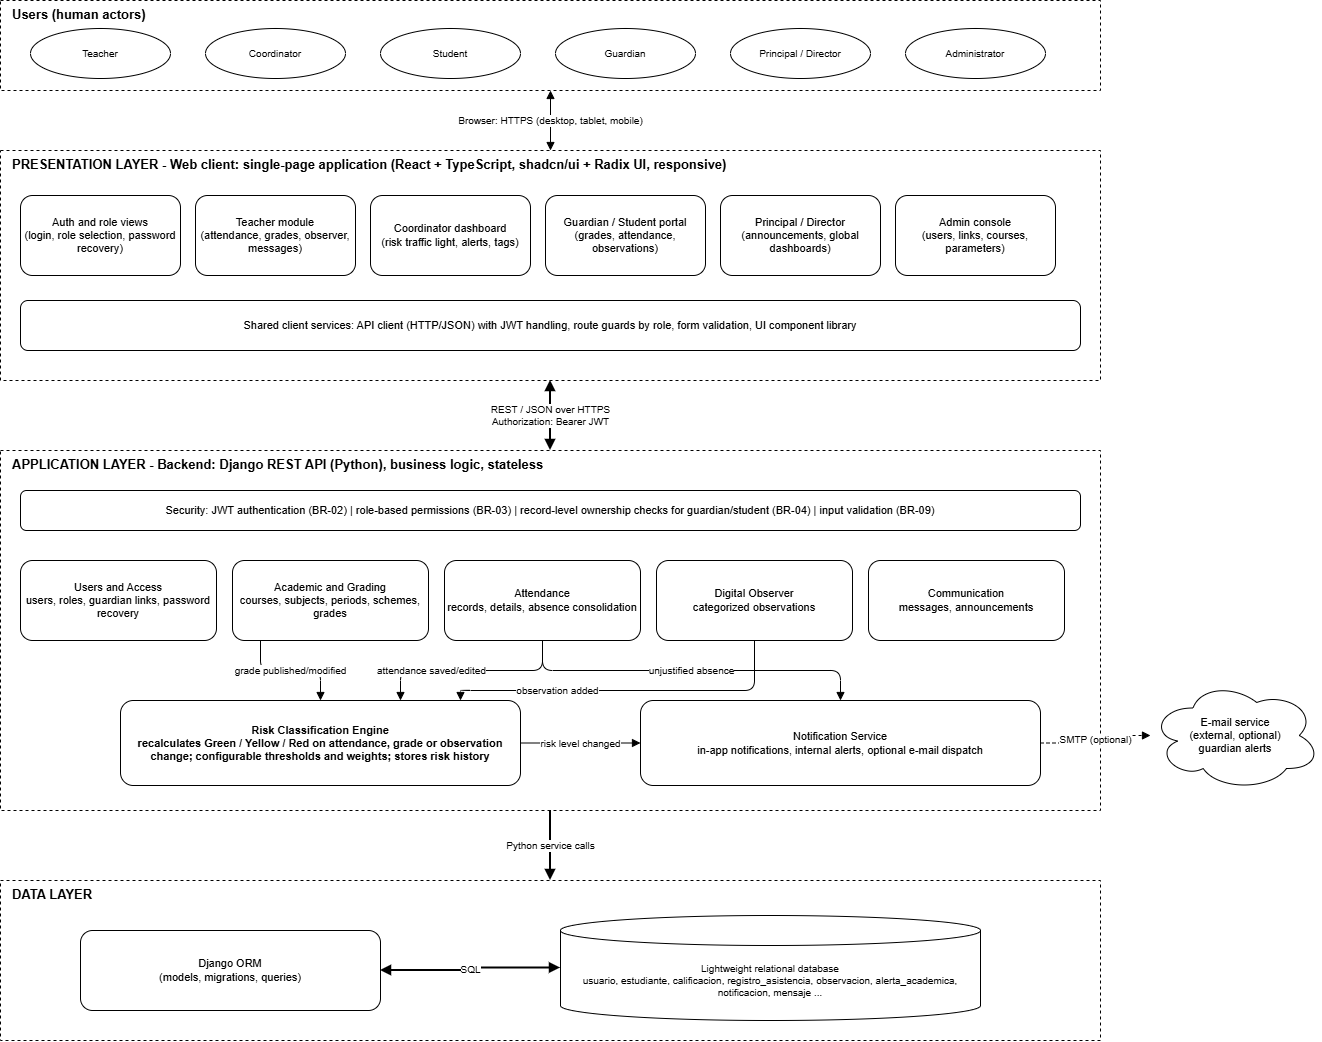

The diagram above was exported from draw.io. Its source (the exported page's mxGraphModel, read from the mxfile embedded in the PNG):
<mxGraphModel dx="2006" dy="1074" grid="1" gridSize="10" guides="1" tooltips="1" connect="1" arrows="1" fold="1" page="1" pageScale="1" pageWidth="1400" pageHeight="1100" math="0" shadow="0">
  <root>
    <mxCell id="0" />
    <mxCell id="1" parent="0" />
    <mxCell id="actors" parent="1" style="rounded=0;whiteSpace=wrap;html=1;verticalAlign=top;align=left;spacingLeft=10;fontStyle=1;fontSize=13;dashed=1;" value="Users (human actors)" vertex="1">
      <mxGeometry height="90" width="1100" x="40" y="20" as="geometry" />
    </mxCell>
    <mxCell id="c2" parent="1" style="ellipse;whiteSpace=wrap;html=1;fontSize=10;" value="Teacher" vertex="1">
      <mxGeometry height="50" width="140" x="70" y="48" as="geometry" />
    </mxCell>
    <mxCell id="c3" parent="1" style="ellipse;whiteSpace=wrap;html=1;fontSize=10;" value="Coordinator" vertex="1">
      <mxGeometry height="50" width="140" x="245" y="48" as="geometry" />
    </mxCell>
    <mxCell id="c4" parent="1" style="ellipse;whiteSpace=wrap;html=1;fontSize=10;" value="Student" vertex="1">
      <mxGeometry height="50" width="140" x="420" y="48" as="geometry" />
    </mxCell>
    <mxCell id="c5" parent="1" style="ellipse;whiteSpace=wrap;html=1;fontSize=10;" value="Guardian" vertex="1">
      <mxGeometry height="50" width="140" x="595" y="48" as="geometry" />
    </mxCell>
    <mxCell id="c6" parent="1" style="ellipse;whiteSpace=wrap;html=1;fontSize=10;" value="Principal / Director" vertex="1">
      <mxGeometry height="50" width="140" x="770" y="48" as="geometry" />
    </mxCell>
    <mxCell id="c7" parent="1" style="ellipse;whiteSpace=wrap;html=1;fontSize=10;" value="Administrator" vertex="1">
      <mxGeometry height="50" width="140" x="945" y="48" as="geometry" />
    </mxCell>
    <mxCell id="L1" parent="1" style="rounded=0;whiteSpace=wrap;html=1;verticalAlign=top;align=left;spacingLeft=10;fontStyle=1;fontSize=13;dashed=1;" value="PRESENTATION LAYER - Web client: single-page application (React + TypeScript, shadcn/ui + Radix UI, responsive)" vertex="1">
      <mxGeometry height="230" width="1100" x="40" y="170" as="geometry" />
    </mxCell>
    <mxCell id="c8" parent="1" style="rounded=1;whiteSpace=wrap;html=1;fontSize=11;" value="Auth and role views&lt;br&gt;(login, role selection, password recovery)" vertex="1">
      <mxGeometry height="80" width="160" x="60" y="215" as="geometry" />
    </mxCell>
    <mxCell id="c9" parent="1" style="rounded=1;whiteSpace=wrap;html=1;fontSize=11;" value="Teacher module&lt;br&gt;(attendance, grades, observer, messages)" vertex="1">
      <mxGeometry height="80" width="160" x="235" y="215" as="geometry" />
    </mxCell>
    <mxCell id="c10" parent="1" style="rounded=1;whiteSpace=wrap;html=1;fontSize=11;" value="Coordinator dashboard&lt;br&gt;(risk traffic light, alerts, tags)" vertex="1">
      <mxGeometry height="80" width="160" x="410" y="215" as="geometry" />
    </mxCell>
    <mxCell id="c11" parent="1" style="rounded=1;whiteSpace=wrap;html=1;fontSize=11;" value="Guardian / Student portal&lt;br&gt;(grades, attendance, observations)" vertex="1">
      <mxGeometry height="80" width="160" x="585" y="215" as="geometry" />
    </mxCell>
    <mxCell id="c12" parent="1" style="rounded=1;whiteSpace=wrap;html=1;fontSize=11;" value="Principal / Director&lt;br&gt;(announcements, global dashboards)" vertex="1">
      <mxGeometry height="80" width="160" x="760" y="215" as="geometry" />
    </mxCell>
    <mxCell id="c13" parent="1" style="rounded=1;whiteSpace=wrap;html=1;fontSize=11;" value="Admin console&lt;br&gt;(users, links, courses, parameters)" vertex="1">
      <mxGeometry height="80" width="160" x="935" y="215" as="geometry" />
    </mxCell>
    <mxCell id="c14" parent="1" style="rounded=1;whiteSpace=wrap;html=1;fontSize=11;" value="Shared client services: API client (HTTP/JSON) with JWT handling, route guards by role, form validation, UI component library" vertex="1">
      <mxGeometry height="50" width="1060" x="60" y="320" as="geometry" />
    </mxCell>
    <mxCell id="L2" parent="1" style="rounded=0;whiteSpace=wrap;html=1;verticalAlign=top;align=left;spacingLeft=10;fontStyle=1;fontSize=13;dashed=1;" value="APPLICATION LAYER - Backend: Django REST API (Python), business logic, stateless" vertex="1">
      <mxGeometry height="360" width="1100" x="40" y="470" as="geometry" />
    </mxCell>
    <mxCell id="c15" parent="1" style="rounded=1;whiteSpace=wrap;html=1;fontSize=11;" value="Security: JWT authentication (BR-02) | role-based permissions (BR-03) | record-level ownership checks for guardian/student (BR-04) | input validation (BR-09)" vertex="1">
      <mxGeometry height="40" width="1060" x="60" y="510" as="geometry" />
    </mxCell>
    <mxCell id="m1" parent="1" style="rounded=1;whiteSpace=wrap;html=1;fontSize=11;" value="Users and Access&lt;br&gt;users, roles, guardian links, password recovery" vertex="1">
      <mxGeometry height="80" width="196" x="60" y="580" as="geometry" />
    </mxCell>
    <mxCell id="m2" parent="1" style="rounded=1;whiteSpace=wrap;html=1;fontSize=11;" value="Academic and Grading&lt;br&gt;courses, subjects, periods, schemes, grades" vertex="1">
      <mxGeometry height="80" width="196" x="272" y="580" as="geometry" />
    </mxCell>
    <mxCell id="m3" parent="1" style="rounded=1;whiteSpace=wrap;html=1;fontSize=11;" value="Attendance&lt;br&gt;records, details, absence consolidation" vertex="1">
      <mxGeometry height="80" width="196" x="484" y="580" as="geometry" />
    </mxCell>
    <mxCell id="m4" parent="1" style="rounded=1;whiteSpace=wrap;html=1;fontSize=11;" value="Digital Observer&lt;br&gt;categorized observations" vertex="1">
      <mxGeometry height="80" width="196" x="696" y="580" as="geometry" />
    </mxCell>
    <mxCell id="m5" parent="1" style="rounded=1;whiteSpace=wrap;html=1;fontSize=11;" value="Communication&lt;br&gt;messages, announcements" vertex="1">
      <mxGeometry height="80" width="196" x="908" y="580" as="geometry" />
    </mxCell>
    <mxCell id="risk" parent="1" style="rounded=1;whiteSpace=wrap;html=1;fontSize=11;fontStyle=1;" value="Risk Classification Engine&lt;br&gt;recalculates Green / Yellow / Red on attendance, grade or observation change; configurable thresholds and weights; stores risk history" vertex="1">
      <mxGeometry height="85" width="400" x="160" y="720" as="geometry" />
    </mxCell>
    <mxCell id="notif" parent="1" style="rounded=1;whiteSpace=wrap;html=1;fontSize=11;" value="Notification Service&lt;br&gt;in-app notifications, internal alerts, optional e-mail dispatch" vertex="1">
      <mxGeometry height="85" width="400" x="680" y="720" as="geometry" />
    </mxCell>
    <mxCell id="L3" parent="1" style="rounded=0;whiteSpace=wrap;html=1;verticalAlign=top;align=left;spacingLeft=10;fontStyle=1;fontSize=13;dashed=1;" value="DATA LAYER" vertex="1">
      <mxGeometry height="160" width="1100" x="40" y="900" as="geometry" />
    </mxCell>
    <mxCell id="orm" parent="1" style="rounded=1;whiteSpace=wrap;html=1;fontSize=11;" value="Django ORM&lt;br&gt;(models, migrations, queries)" vertex="1">
      <mxGeometry height="80" width="300" x="120" y="950" as="geometry" />
    </mxCell>
    <mxCell id="db" parent="1" style="shape=cylinder3;whiteSpace=wrap;html=1;boundedLbl=1;fontSize=10;" value="Lightweight relational database&lt;br&gt;usuario, estudiante, calificacion, registro_asistencia, observacion, alerta_academica, notificacion, mensaje ..." vertex="1">
      <mxGeometry height="105" width="420" x="600" y="935" as="geometry" />
    </mxCell>
    <mxCell id="mail" parent="1" style="shape=cloud;whiteSpace=wrap;html=1;fontSize=11;" value="E-mail service&lt;br&gt;(external, optional)&lt;br&gt;guardian alerts" vertex="1">
      <mxGeometry height="110" width="170" x="1190" y="700" as="geometry" />
    </mxCell>
    <mxCell id="c16" edge="1" parent="1" source="actors" style="edgeStyle=orthogonalEdgeStyle;rounded=1;html=1;endArrow=block;endFill=1;fontSize=10;labelBackgroundColor=#ffffff;startArrow=block;startFill=1;" target="L1" value="Browser: HTTPS (desktop, tablet, mobile)">
      <mxGeometry relative="1" as="geometry" />
    </mxCell>
    <mxCell id="c17" edge="1" parent="1" source="L1" style="edgeStyle=orthogonalEdgeStyle;rounded=1;html=1;endArrow=block;endFill=1;fontSize=10;labelBackgroundColor=#ffffff;startArrow=block;startFill=1;strokeWidth=2;" target="L2" value="REST / JSON over HTTPS&lt;br&gt;Authorization: Bearer JWT">
      <mxGeometry relative="1" as="geometry" />
    </mxCell>
    <mxCell id="c18" edge="1" parent="1" source="L2" style="edgeStyle=orthogonalEdgeStyle;rounded=1;html=1;endArrow=block;endFill=1;fontSize=10;labelBackgroundColor=#ffffff;strokeWidth=2;" target="L3" value="Python service calls">
      <mxGeometry relative="1" as="geometry" />
    </mxCell>
    <mxCell id="c19" edge="1" parent="1" source="orm" style="edgeStyle=orthogonalEdgeStyle;rounded=1;html=1;endArrow=block;endFill=1;fontSize=10;labelBackgroundColor=#ffffff;startArrow=block;startFill=1;strokeWidth=2;" target="db" value="SQL">
      <mxGeometry relative="1" as="geometry" />
    </mxCell>
    <mxCell id="c20" edge="1" parent="1" source="m2" style="edgeStyle=orthogonalEdgeStyle;rounded=1;html=1;endArrow=block;endFill=1;fontSize=10;labelBackgroundColor=#ffffff;" target="risk" value="grade published/modified">
      <mxGeometry relative="1" as="geometry">
        <Array as="points">
          <mxPoint x="300" y="690" />
          <mxPoint x="360" y="690" />
        </Array>
      </mxGeometry>
    </mxCell>
    <mxCell id="c21" edge="1" parent="1" source="m3" style="edgeStyle=orthogonalEdgeStyle;rounded=1;html=1;endArrow=block;endFill=1;fontSize=10;labelBackgroundColor=#ffffff;" target="risk" value="attendance saved/edited">
      <mxGeometry relative="1" x="0.396" as="geometry">
        <Array as="points">
          <mxPoint x="582" y="690" />
          <mxPoint x="440" y="690" />
        </Array>
      </mxGeometry>
    </mxCell>
    <mxCell id="c22" edge="1" parent="1" source="m4" style="edgeStyle=orthogonalEdgeStyle;rounded=1;html=1;endArrow=block;endFill=1;fontSize=10;labelBackgroundColor=#ffffff;" target="risk" value="observation added">
      <mxGeometry relative="1" x="0.3955" as="geometry">
        <Array as="points">
          <mxPoint x="794" y="710" />
          <mxPoint x="500" y="710" />
        </Array>
      </mxGeometry>
    </mxCell>
    <mxCell id="c23" edge="1" parent="1" source="risk" style="edgeStyle=orthogonalEdgeStyle;rounded=1;html=1;endArrow=block;endFill=1;fontSize=10;labelBackgroundColor=#ffffff;" target="notif" value="risk level changed">
      <mxGeometry relative="1" as="geometry" />
    </mxCell>
    <mxCell id="c24" edge="1" parent="1" source="m3" style="edgeStyle=orthogonalEdgeStyle;rounded=1;html=1;endArrow=block;endFill=1;fontSize=10;labelBackgroundColor=#ffffff;" target="notif" value="unjustified absence">
      <mxGeometry relative="1" as="geometry" />
    </mxCell>
    <mxCell id="c25" edge="1" parent="1" source="notif" style="edgeStyle=orthogonalEdgeStyle;rounded=1;html=1;endArrow=block;endFill=1;fontSize=10;labelBackgroundColor=#ffffff;dashed=1;" target="mail" value="SMTP (optional)">
      <mxGeometry relative="1" as="geometry" />
    </mxCell>
  </root>
</mxGraphModel>